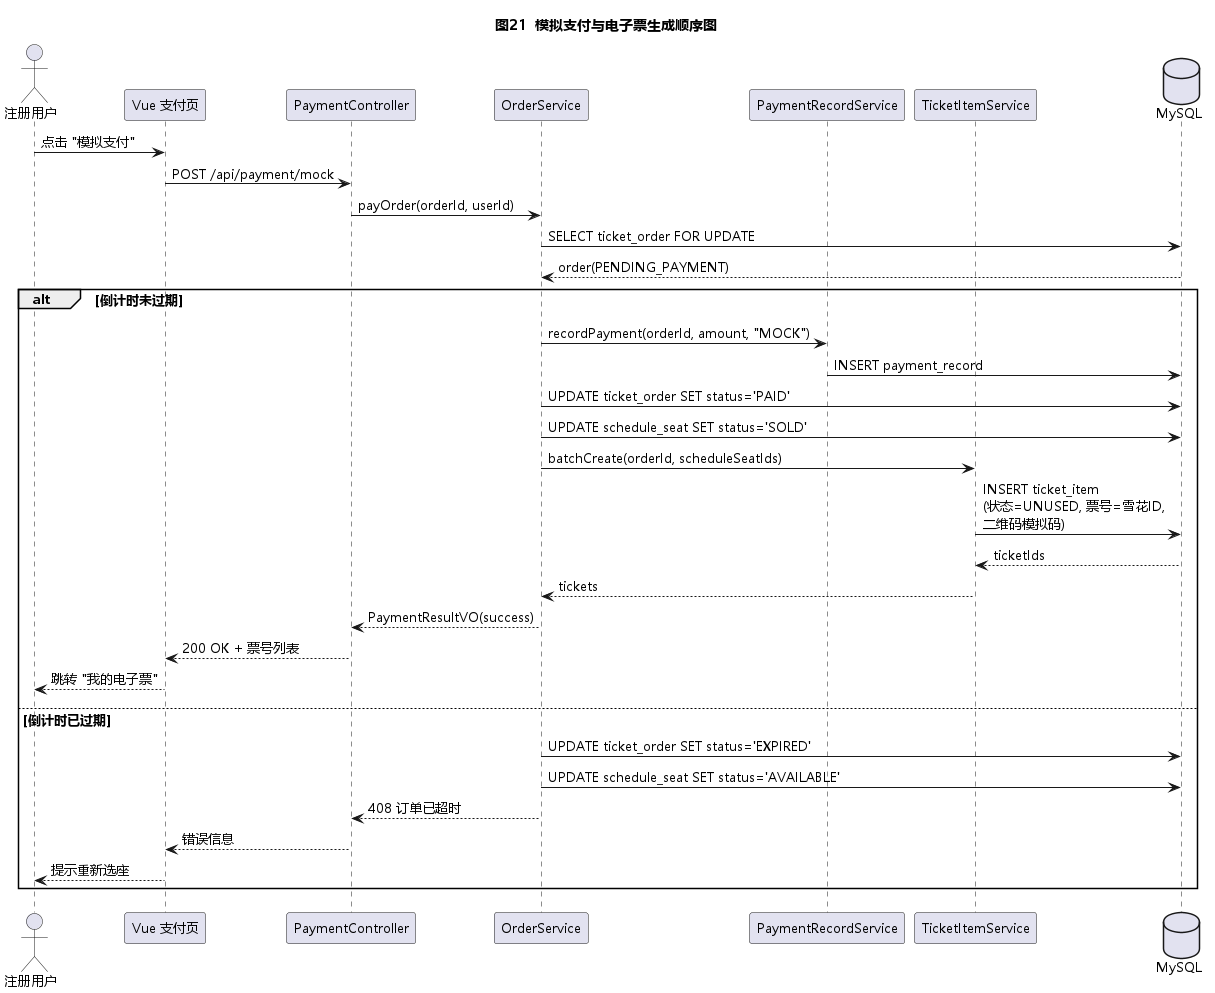

The diagram above was rendered by PlantUML. Its source (embedded in the PNG):
@startuml
!pragma teoz true
skinparam shadowing false
skinparam DefaultFontName "Microsoft YaHei"
skinparam DefaultFontSize 13
title 图21  模拟支付与电子票生成顺序图

actor "注册用户" as User
participant "Vue 支付页" as FE
participant "PaymentController" as Ctrl
participant "OrderService" as OS
participant "PaymentRecordService" as PRS
participant "TicketItemService" as TS
database "MySQL" as DB

User -> FE : 点击 "模拟支付"
FE -> Ctrl : POST /api/payment/mock
Ctrl -> OS : payOrder(orderId, userId)
OS -> DB : SELECT ticket_order FOR UPDATE
DB --> OS : order(PENDING_PAYMENT)
alt 倒计时未过期
  OS -> PRS : recordPayment(orderId, amount, "MOCK")
  PRS -> DB : INSERT payment_record
  OS -> DB : UPDATE ticket_order SET status='PAID'
  OS -> DB : UPDATE schedule_seat SET status='SOLD'
  OS -> TS : batchCreate(orderId, scheduleSeatIds)
  TS -> DB : INSERT ticket_item\n(状态=UNUSED, 票号=雪花ID,\n二维码模拟码)
  DB --> TS : ticketIds
  TS --> OS : tickets
  OS --> Ctrl : PaymentResultVO(success)
  Ctrl --> FE : 200 OK + 票号列表
  FE --> User : 跳转 "我的电子票"
else 倒计时已过期
  OS -> DB : UPDATE ticket_order SET status='EXPIRED'
  OS -> DB : UPDATE schedule_seat SET status='AVAILABLE'
  OS --> Ctrl : 408 订单已超时
  Ctrl --> FE : 错误信息
  FE --> User : 提示重新选座
end
@enduml